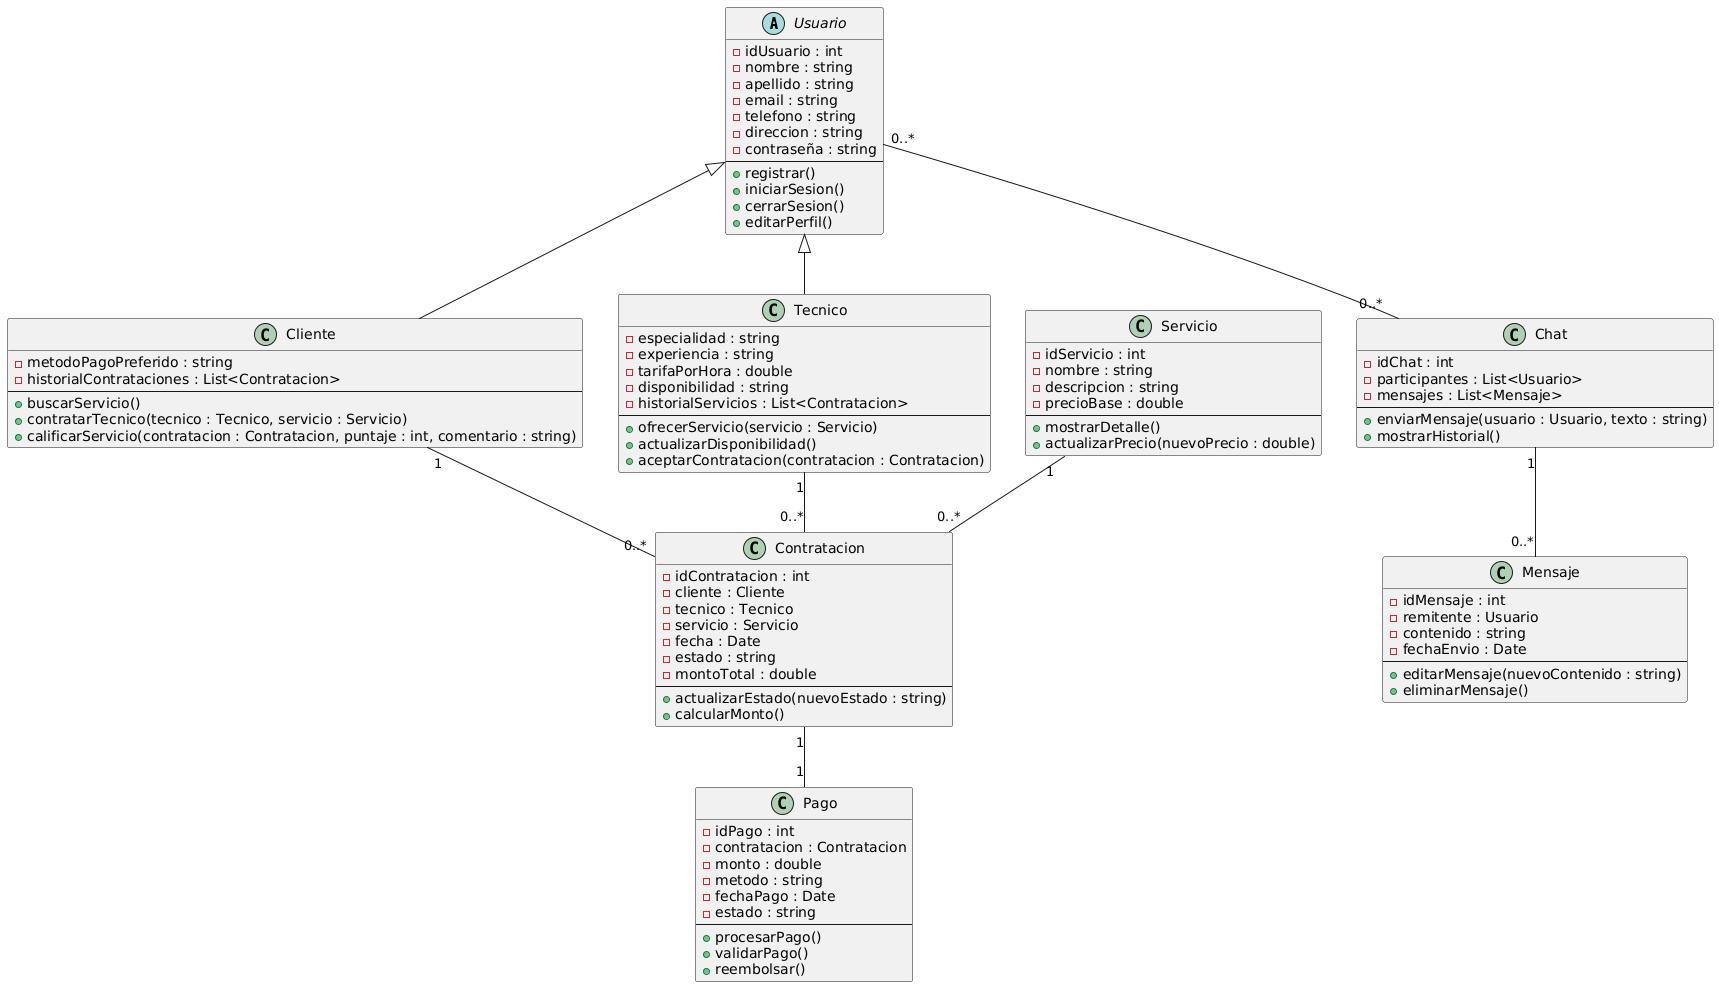

The diagram above was rendered by PlantUML. Its source (embedded in the PNG):
@startuml
' Clase abstracta Usuario
abstract class Usuario {
  - idUsuario : int
  - nombre : string
  - apellido : string
  - email : string
  - telefono : string
  - direccion : string
  - contraseña : string
  --
  + registrar()
  + iniciarSesion()
  + cerrarSesion()
  + editarPerfil()
}

' Cliente
class Cliente {
  - metodoPagoPreferido : string
  - historialContrataciones : List<Contratacion>
  --
  + buscarServicio()
  + contratarTecnico(tecnico : Tecnico, servicio : Servicio)
  + calificarServicio(contratacion : Contratacion, puntaje : int, comentario : string)
}

' Tecnico
class Tecnico {
  - especialidad : string
  - experiencia : string
  - tarifaPorHora : double
  - disponibilidad : string
  - historialServicios : List<Contratacion>
  --
  + ofrecerServicio(servicio : Servicio)
  + actualizarDisponibilidad()
  + aceptarContratacion(contratacion : Contratacion)
}

' Servicio
class Servicio {
  - idServicio : int
  - nombre : string
  - descripcion : string
  - precioBase : double
  --
  + mostrarDetalle()
  + actualizarPrecio(nuevoPrecio : double)
}

' Contratacion
class Contratacion {
  - idContratacion : int
  - cliente : Cliente
  - tecnico : Tecnico
  - servicio : Servicio
  - fecha : Date
  - estado : string
  - montoTotal : double
  --
  + actualizarEstado(nuevoEstado : string)
  + calcularMonto()
}

' Chat
class Chat {
  - idChat : int
  - participantes : List<Usuario>
  - mensajes : List<Mensaje>
  --
  + enviarMensaje(usuario : Usuario, texto : string)
  + mostrarHistorial()
}

' Mensaje
class Mensaje {
  - idMensaje : int
  - remitente : Usuario
  - contenido : string
  - fechaEnvio : Date
  --
  + editarMensaje(nuevoContenido : string)
  + eliminarMensaje()
}

' Pago
class Pago {
  - idPago : int
  - contratacion : Contratacion
  - monto : double
  - metodo : string
  - fechaPago : Date
  - estado : string
  --
  + procesarPago()
  + validarPago()
  + reembolsar()
}

' Relaciones
Usuario <|-- Cliente
Usuario <|-- Tecnico

Cliente "1" -- "0..*" Contratacion
Tecnico "1" -- "0..*" Contratacion
Servicio "1" -- "0..*" Contratacion
Contratacion "1" -- "1" Pago

Chat "1" -- "0..*" Mensaje
Usuario "0..*" -- "0..*" Chat
@enduml